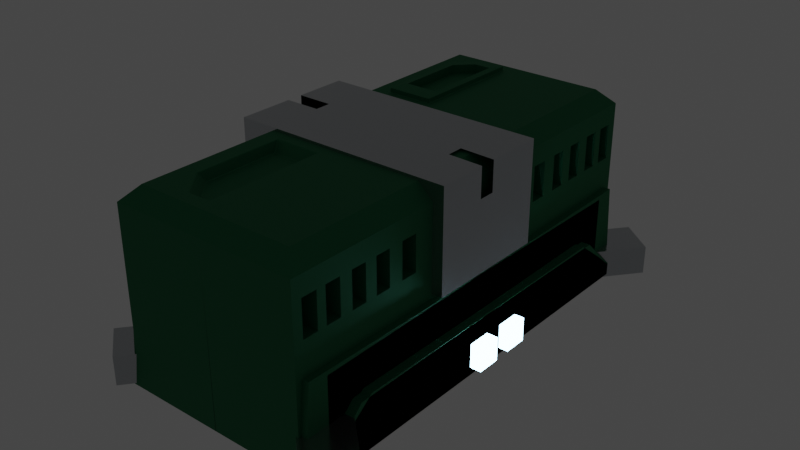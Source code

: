 # Source: HealthUp_Chest.blend  (saved by Blender 3.2.14; exported with 4.5.12 LTS)
import bpy
from mathutils import Matrix  # noqa: F401  (used for matrix-valued properties, if any)

bpy.ops.wm.read_factory_settings(use_empty=True)
scene = bpy.context.scene
scene.name = 'Scene'

# ---- collections
col_collection = bpy.data.collections.new('Collection'); scene.collection.children.link(col_collection)

# ---- materials (node trees are filled in below, after node groups)
mat_box_2 = bpy.data.materials.new('Box 2')
mat_box_2.use_transparent_shadow = False
mat_box_1 = bpy.data.materials.new('Box 1')
mat_box_1.use_transparent_shadow = False
mat_blue_light = bpy.data.materials.new('Blue Light')
mat_blue_light.alpha_threshold = 0.0
mat_blue_light.use_transparent_shadow = False
mat_blue_light.line_color = (0.0, 0.0, 0.0, 1.0)

# ---- material node trees
mat_box_2.use_nodes = True; mat_box_2.node_tree.nodes.clear()
_N = mat_box_2.node_tree.nodes; _L = mat_box_2.node_tree.links
n0 = _N.new('ShaderNodeBsdfPrincipled'); n0.name = 'Principled BSDF'; n0.location = (-261, 285)
n0.distribution = 'GGX'
n0.subsurface_method = 'BURLEY'
n0.inputs[0].default_value = (0.02231, 0.208, 0.08398, 1.0)
n0.inputs[1].default_value = 0.7055
n0.inputs[2].default_value = 0.6745
n0.inputs[3].default_value = 1.45
n0.inputs[13].default_value = 0.2964
n0.inputs[27].default_value = (0.0, 0.0, 0.0, 1.0)
n0.inputs[28].default_value = 1.0
n1 = _N.new('ShaderNodeOutputMaterial'); n1.name = 'Material Output'; n1.location = (29, 285)
_L.new(n0.outputs[0], n1.inputs[0])
n1.is_active_output = True
mat_box_1.use_nodes = True; mat_box_1.node_tree.nodes.clear()
_N = mat_box_1.node_tree.nodes; _L = mat_box_1.node_tree.links
n0 = _N.new('ShaderNodeBsdfPrincipled'); n0.name = 'Principled BSDF'; n0.location = (10, 300)
n0.distribution = 'GGX'
n0.subsurface_method = 'BURLEY'
n0.inputs[0].default_value = (0.5015, 0.5236, 0.5416, 1.0)
n0.inputs[1].default_value = 1.0
n0.inputs[2].default_value = 0.2091
n0.inputs[3].default_value = 1.45
n0.inputs[19].default_value = 0.06545
n0.inputs[20].default_value = 0.01909
n0.inputs[24].default_value = 0.1629
n0.inputs[27].default_value = (0.0, 0.0, 0.0, 1.0)
n0.inputs[28].default_value = 1.0
n1 = _N.new('ShaderNodeOutputMaterial'); n1.name = 'Material Output'; n1.location = (300, 300)
_L.new(n0.outputs[0], n1.inputs[0])
n1.is_active_output = True
mat_blue_light.use_nodes = True; mat_blue_light.node_tree.nodes.clear()
_N = mat_blue_light.node_tree.nodes; _L = mat_blue_light.node_tree.links
n0 = _N.new('ShaderNodeOutputMaterial'); n0.name = 'Material Output'; n0.location = (300, 300)
n1 = _N.new('ShaderNodeBsdfPrincipled'); n1.name = 'Principled BSDF'; n1.location = (10, 300)
n1.distribution = 'GGX'
n1.subsurface_method = 'BURLEY'
n1.inputs[0].default_value = (0.1629, 0.1352, 0.3486, 1.0)
n1.inputs[2].default_value = 0.4
n1.inputs[3].default_value = 1.45
n1.inputs[27].default_value = (0.4055, 0.7573, 0.9929, 1.0)
n1.inputs[28].default_value = 19.2
_L.new(n1.outputs[0], n0.inputs[0])
n0.is_active_output = True

# ---- world
world_world = bpy.data.worlds.new('World'); scene.world = world_world
world_world.use_nodes = True; world_world.node_tree.nodes.clear()
_N = world_world.node_tree.nodes; _L = world_world.node_tree.links
n0 = _N.new('ShaderNodeOutputWorld'); n0.name = 'World Output'; n0.location = (300, 300)
n1 = _N.new('ShaderNodeBackground'); n1.name = 'Background'; n1.location = (10, 300)
n1.inputs[0].default_value = (0.05088, 0.05088, 0.05088, 1.0)
_L.new(n1.outputs[0], n0.inputs[0])
n0.is_active_output = True
world_world.color = (0.05088, 0.05088, 0.05088)
world_world.use_sun_shadow = False
world_world.sun_shadow_jitter_overblur = 0.0

# ---- meshes
me_cube = bpy.data.meshes.new('Cube')
me_cube.from_pydata([(-0.6641, 0.5833, 0.3159), (-0.6641, 0.5833, 0.6827), (-0.6641, 0.7451, 0.3159), (-0.6641, 0.7451, 0.6827), (-0.7964, 0.8809, 0.3079), (-0.7964, 0.8809, 0.6747), (-0.7964, 1.043, 0.3079), (-0.7964, 1.043, 0.6747), (-0.7964, 0.8671, 0.3079), (-0.7964, 0.8671, 0.6747), (-0.7964, 1.029, 0.3079), (-0.7964, 1.029, 0.6747), (-0.7683, 1.201, 0.3078), (-0.7683, 1.201, 0.6745), (-0.7683, 1.363, 0.3078), (-0.7683, 1.363, 0.6745), (-0.7506, 1.489, 0.3078), (-0.7506, 1.489, 0.6746), (-0.7506, 1.651, 0.3078), (-0.7506, 1.651, 0.6746), (-0.7142, 1.785, 0.3099), (-0.7142, 1.785, 0.6767), (-0.7142, 1.947, 0.3099), (-0.7142, 1.947, 0.6767), (-0.7142, 2.043, 0.3099), (-0.7142, 2.043, 0.6767), (-0.7142, 2.205, 0.3099), (-0.7142, 2.205, 0.6767), (-0.8456, -0.002792, 1.03), (-1.0, 2.306, -0.9704), (0.003857, -2.047, -0.9704), (-0.8456, 2.152, 1.03), (-1.0, 2.306, 0.8752), (-1.0, -0.002781, 0.8752), (-1.0, 2.205, 0.3099), (-1.0, 2.205, 0.6767), (-1.0, 2.043, 0.3099), (-1.0, 2.043, 0.6767), (-1.0, 1.947, 0.3099), (-1.0, 1.947, 0.6767), (-1.0, 1.785, 0.3099), (-1.0, 1.785, 0.6767), (-1.0, 1.651, 0.3078), (-1.0, 1.651, 0.6746), (-1.0, 1.489, 0.3078), (-1.0, 1.489, 0.6746), (-1.0, 1.363, 0.3078), (-1.0, 1.363, 0.6745), (-1.0, 1.201, 0.3078), (-1.0, 1.201, 0.6745), (-1.0, 1.029, 0.3079), (-1.0, 1.029, 0.6747), (-1.0, 0.8671, 0.3079), (-1.0, 0.8671, 0.6747), (-1.0, 1.043, 0.3079), (-1.0, 1.043, 0.6747), (-1.0, 1.043, 0.6747), (-1.0, 0.8809, 0.3079), (-0.8138, 0.8809, 0.6747), (-1.0, 0.8809, 0.6747), (-1.0, 0.7451, 0.3159), (-1.0, 0.7451, 0.6824), (-1.0, 0.7451, 0.6827), (-1.0, 0.5833, 0.3159), (-1.0, 0.5833, 0.6827), (-1.0, 2.232, -0.0303), (-1.0, 2.306, -0.02954), (-1.0, -2.179, -0.07654), (-1.064, 2.306, -0.9704), (-1.064, -2.027, -0.9704), (-1.064, -2.027, -0.07654), (-1.064, 2.232, -0.0303), (-1.064, 1.984, -0.6814), (-1.064, 1.739, -0.4469), (-1.064, -1.615, -0.4215), (-1.064, -1.924, -0.658), (-1.159, 2.306, -0.9704), (-1.159, -2.306, -0.9704), (-1.159, 1.984, -0.6814), (-1.159, 1.739, -0.4469), (-1.159, -1.615, -0.4215), (-1.159, -1.924, -0.658), (0.002638, 2.306, -0.9704), (-1.0, -0.008956, -0.05308), (0.6641, 0.5833, 0.3159), (0.6641, 0.5833, 0.6827), (0.6641, 0.7451, 0.3159), (0.6641, 0.7451, 0.6827), (0.7964, 0.8809, 0.3079), (0.7964, 0.8809, 0.6747), (0.7964, 1.043, 0.3079), (0.7964, 1.043, 0.6747), (0.7964, 0.8671, 0.3079), (0.7964, 0.8671, 0.6747), (0.7964, 1.029, 0.3079), (0.7964, 1.029, 0.6747), (0.7683, 1.201, 0.3078), (0.7683, 1.201, 0.6745), (0.7683, 1.363, 0.3078), (0.7683, 1.363, 0.6745), (0.7506, 1.489, 0.3078), (0.7506, 1.489, 0.6746), (0.7506, 1.651, 0.3078), (0.7506, 1.651, 0.6746), (0.7142, 1.785, 0.3099), (0.7142, 1.785, 0.6767), (0.7142, 1.947, 0.3099), (0.7142, 1.947, 0.6767), (0.7142, 2.043, 0.3099), (0.7142, 2.043, 0.6767), (0.7142, 2.205, 0.3099), (0.7142, 2.205, 0.6767), (0.8456, -0.002792, 1.03), (1.0, 2.306, -0.9704), (-0.003857, -2.047, -0.9704), (0.8456, 2.152, 1.03), (1.0, 2.306, 0.8752), (0.0, -0.002792, 1.03), (1.0, -0.002781, 0.8752), (1.0, 2.205, 0.3099), (1.0, 2.205, 0.6767), (1.0, 2.043, 0.3099), (1.0, 2.043, 0.6767), (1.0, 1.947, 0.3099), (1.0, 1.947, 0.6767), (1.0, 1.785, 0.3099), (1.0, 1.785, 0.6767), (1.0, 1.651, 0.3078), (1.0, 1.651, 0.6746), (1.0, 1.489, 0.3078), (1.0, 1.489, 0.6746), (1.0, 1.363, 0.3078), (1.0, 1.363, 0.6745), (1.0, 1.201, 0.3078), (1.0, 1.201, 0.6745), (1.0, 1.029, 0.3079), (1.0, 1.029, 0.6747), (1.0, 0.8671, 0.3079), (1.0, 0.8671, 0.6747), (1.0, 1.043, 0.3079), (1.0, 1.043, 0.6747), (1.0, 1.043, 0.6747), (1.0, 0.8809, 0.3079), (0.8138, 0.8809, 0.6747), (1.0, 0.8809, 0.6747), (1.0, 0.7451, 0.3159), (1.0, 0.7451, 0.6824), (1.0, 0.7451, 0.6827), (1.0, 0.5833, 0.3159), (1.0, 0.5833, 0.6827), (1.0, 2.232, -0.0303), (1.0, 2.306, -0.02954), (1.0, -2.179, -0.07654), (1.064, 2.306, -0.9704), (1.064, -2.027, -0.9704), (1.064, -2.027, -0.07654), (1.064, 2.232, -0.0303), (1.064, 1.984, -0.6814), (1.064, 1.739, -0.4469), (1.064, -1.615, -0.4215), (1.064, -1.924, -0.658), (1.159, 2.306, -0.9704), (1.159, -2.306, -0.9704), (1.159, 1.984, -0.6814), (1.159, 1.739, -0.4469), (1.159, -1.615, -0.4215), (1.159, -1.924, -0.658), (0.0, 2.152, 1.03), (0.0, 2.306, 0.8752), (-0.002638, 2.306, -0.9704), (1.0, -0.008956, -0.05308), (0.666, 0.7738, 1.031), (0.666, 2.013, 1.031), (0.1796, 0.7738, 1.031), (0.1796, 2.013, 1.031), (-0.6641, -0.5833, 0.3159), (-0.6641, -0.5833, 0.6827), (-0.6641, -0.7451, 0.3159), (-0.6641, -0.7451, 0.6827), (-0.7964, -0.8809, 0.3079), (-0.7964, -0.8809, 0.6747), (-0.7964, -1.043, 0.3079), (-0.7964, -1.043, 0.6747), (-0.7964, -0.8671, 0.3079), (-0.7964, -0.8671, 0.6747), (-0.7964, -1.029, 0.3079), (-0.7964, -1.029, 0.6747), (-0.7683, -1.201, 0.3078), (-0.7683, -1.201, 0.6745), (-0.7683, -1.363, 0.3078), (-0.7683, -1.363, 0.6745), (-0.7506, -1.489, 0.3078), (-0.7506, -1.489, 0.6746), (-0.7506, -1.651, 0.3078), (-0.7506, -1.651, 0.6746), (-0.7142, -1.785, 0.3099), (-0.7142, -1.785, 0.6767), (-0.7142, -1.947, 0.3099), (-0.7142, -1.947, 0.6767), (-0.7142, -2.043, 0.3099), (-0.7142, -2.043, 0.6767), (-0.7142, -2.205, 0.3099), (-0.7142, -2.205, 0.6767), (-0.8456, 0.002792, 1.03), (-1.0, -2.306, -0.9704), (0.003857, 2.047, -0.9704), (-0.8456, -2.152, 1.03), (-1.0, -2.306, 0.8752), (-1.0, 0.002781, 0.8752), (-1.0, -2.205, 0.3099), (-1.0, -2.205, 0.6767), (-1.0, -2.043, 0.3099), (-1.0, -2.043, 0.6767), (-1.0, -1.947, 0.3099), (-1.0, -1.947, 0.6767), (-1.0, -1.785, 0.3099), (-1.0, -1.785, 0.6767), (-1.0, -1.651, 0.3078), (-1.0, -1.651, 0.6746), (-1.0, -1.489, 0.3078), (-1.0, -1.489, 0.6746), (-1.0, -1.363, 0.3078), (-1.0, -1.363, 0.6745), (-1.0, -1.201, 0.3078), (-1.0, -1.201, 0.6745), (-1.0, -1.029, 0.3079), (-1.0, -1.029, 0.6747), (-1.0, -0.8671, 0.3079), (-1.0, -0.8671, 0.6747), (-1.0, -1.043, 0.3079), (-1.0, -1.043, 0.6747), (-1.0, -1.043, 0.6747), (-1.0, -0.8809, 0.3079), (-0.8138, -0.8809, 0.6747), (-1.0, -0.8809, 0.6747), (-1.0, -0.7451, 0.3159), (-1.0, -0.7451, 0.6824), (-1.0, -0.7451, 0.6827), (-1.0, -0.5833, 0.3159), (-1.0, -0.5833, 0.6827), (-1.0, -2.232, -0.0303), (-1.0, -2.306, -0.02954), (-1.0, 2.179, -0.07654), (-1.064, -2.306, -0.9704), (-1.064, 2.027, -0.9704), (-1.064, 2.027, -0.07654), (-1.064, -2.232, -0.0303), (-1.064, -1.984, -0.6814), (-1.064, -1.739, -0.4469), (-1.064, 1.615, -0.4215), (-1.064, 1.924, -0.658), (-1.159, -2.306, -0.9704), (-1.159, 2.306, -0.9704), (-1.159, -1.984, -0.6814), (-1.159, -1.739, -0.4469), (-1.159, 1.615, -0.4215), (-1.159, 1.924, -0.658), (0.002638, -2.306, -0.9704), (-1.0, 0.008956, -0.05308), (0.6641, -0.5833, 0.3159), (0.6641, -0.5833, 0.6827), (0.6641, -0.7451, 0.3159), (0.6641, -0.7451, 0.6827), (0.7964, -0.8809, 0.3079), (0.7964, -0.8809, 0.6747), (0.7964, -1.043, 0.3079), (0.7964, -1.043, 0.6747), (0.7964, -0.8671, 0.3079), (0.7964, -0.8671, 0.6747), (0.7964, -1.029, 0.3079), (0.7964, -1.029, 0.6747), (0.7683, -1.201, 0.3078), (0.7683, -1.201, 0.6745), (0.7683, -1.363, 0.3078), (0.7683, -1.363, 0.6745), (0.7506, -1.489, 0.3078), (0.7506, -1.489, 0.6746), (0.7506, -1.651, 0.3078), (0.7506, -1.651, 0.6746), (0.7142, -1.785, 0.3099), (0.7142, -1.785, 0.6767), (0.7142, -1.947, 0.3099), (0.7142, -1.947, 0.6767), (0.7142, -2.043, 0.3099), (0.7142, -2.043, 0.6767), (0.7142, -2.205, 0.3099), (0.7142, -2.205, 0.6767), (0.8456, 0.002792, 1.03), (1.0, -2.306, -0.9704), (-0.003857, 2.047, -0.9704), (0.8456, -2.152, 1.03), (1.0, -2.306, 0.8752), (0.0, 0.002792, 1.03), (1.0, 0.002781, 0.8752), (1.0, -2.205, 0.3099), (1.0, -2.205, 0.6767), (1.0, -2.043, 0.3099), (1.0, -2.043, 0.6767), (1.0, -1.947, 0.3099), (1.0, -1.947, 0.6767), (1.0, -1.785, 0.3099), (1.0, -1.785, 0.6767), (1.0, -1.651, 0.3078), (1.0, -1.651, 0.6746), (1.0, -1.489, 0.3078), (1.0, -1.489, 0.6746), (1.0, -1.363, 0.3078), (1.0, -1.363, 0.6745), (1.0, -1.201, 0.3078), (1.0, -1.201, 0.6745), (1.0, -1.029, 0.3079), (1.0, -1.029, 0.6747), (1.0, -0.8671, 0.3079), (1.0, -0.8671, 0.6747), (1.0, -1.043, 0.3079), (1.0, -1.043, 0.6747), (1.0, -1.043, 0.6747), (1.0, -0.8809, 0.3079), (0.8138, -0.8809, 0.6747), (1.0, -0.8809, 0.6747), (1.0, -0.7451, 0.3159), (1.0, -0.7451, 0.6824), (1.0, -0.7451, 0.6827), (1.0, -0.5833, 0.3159), (1.0, -0.5833, 0.6827), (1.0, -2.232, -0.0303), (1.0, -2.306, -0.02954), (1.0, 2.179, -0.07654), (1.064, -2.306, -0.9704), (1.064, 2.027, -0.9704), (1.064, 2.027, -0.07654), (1.064, -2.232, -0.0303), (1.064, -1.984, -0.6814), (1.064, -1.739, -0.4469), (1.064, 1.615, -0.4215), (1.064, 1.924, -0.658), (1.159, -2.306, -0.9704), (1.159, 2.306, -0.9704), (1.159, -1.984, -0.6814), (1.159, -1.739, -0.4469), (1.159, 1.615, -0.4215), (1.159, 1.924, -0.658), (0.0, -2.152, 1.03), (0.0, -2.306, 0.8752), (-0.002638, -2.306, -0.9704), (1.0, 0.008956, -0.05308), (0.666, -0.7738, 1.031), (0.666, -2.013, 1.031), (0.1796, -0.7738, 1.031), (0.1796, -2.013, 1.031), (-0.8455, 2.152, 1.03), (-0.8455, -2.152, 1.03), (-0.6598, 0.7738, 1.037), (-0.666, 0.7799, 1.037), (-0.6701, 0.7677, 1.031), (-0.1857, 0.7738, 1.037), (-0.1751, 0.7677, 1.031), (-0.1796, 0.7799, 1.037), (-0.1796, 2.007, 1.037), (-0.1752, 2.017, 1.031), (-0.1857, 2.013, 1.037), (-0.5966, 0.9656, 1.086), (-0.666, 0.7799, 1.08), (-0.6598, 0.7738, 1.08), (-0.1857, 0.7738, 1.08), (-0.1796, 0.7799, 1.08), (-0.2499, 0.9656, 1.086), (-0.2499, 1.863, 1.086), (-0.1796, 2.007, 1.08), (-0.1857, 2.013, 1.08), (-0.6582, -0.7775, 1.026), (-0.6699, -0.7677, 1.031), (-0.6642, -0.786, 1.025), (-0.1874, -0.7775, 1.026), (-0.1814, -0.786, 1.025), (-0.1752, -0.7677, 1.031), (-0.1814, -2.001, 1.025), (-0.1874, -2.009, 1.026), (-0.1753, -2.016, 1.031), (-0.6289, -0.8586, 0.9294), (-0.6302, -0.8487, 0.9342), (-0.6369, -0.8556, 0.9352), (-0.2153, -0.8487, 0.9342), (-0.2166, -0.8586, 0.9294), (-0.2087, -0.8556, 0.9352), (-0.2166, -1.928, 0.9294), (-0.2153, -1.938, 0.9342), (-0.2087, -1.931, 0.9352), (-0.6616, 1.786, 1.037), (-0.67, 1.79, 1.031), (-0.666, 1.775, 1.037), (-0.4385, 2.009, 1.037), (-0.4281, 2.013, 1.037), (-0.4435, 2.016, 1.031), (-0.4297, 1.863, 1.086), (-0.4281, 2.013, 1.08), (-0.4385, 2.009, 1.08), (-0.5966, 1.696, 1.086), (-0.6616, 1.786, 1.08), (-0.666, 1.775, 1.08), (-0.4302, -2.004, 1.026), (-0.4366, -2.016, 1.031), (-0.4198, -2.009, 1.026), (-0.6603, -1.725, 1.026), (-0.6642, -1.712, 1.025), (-0.6698, -1.734, 1.031), (-0.6289, -1.643, 0.9294), (-0.6369, -1.643, 0.9352), (-0.6325, -1.654, 0.9343), (-0.3938, -1.928, 0.9294), (-0.4023, -1.933, 0.9343), (-0.3918, -1.938, 0.9342), (-0.2499, 0.9656, 0.9932), (-0.5966, 0.9656, 0.9932), (-0.2499, 1.863, 0.9932), (-0.5966, 1.696, 0.9932), (-0.4297, 1.863, 0.9932)], [], [(28, 31, 32, 33), (29, 66, 32, 168, 82), (167, 31, 350, 393, 359), (34, 26, 27, 35), (26, 24, 25, 27), (37, 25, 24, 36), (24, 26, 34, 36), (27, 25, 37, 35), (32, 66, 65, 34, 35), (22, 23, 39, 38), (22, 20, 21, 23), (41, 21, 20, 40), (20, 22, 38, 40), (23, 21, 41, 39), (37, 36, 38, 39), (18, 19, 43, 42), (18, 16, 17, 19), (45, 17, 16, 44), (16, 18, 42, 44), (19, 17, 45, 43), (41, 40, 42, 43), (14, 15, 47, 46), (14, 12, 13, 15), (49, 13, 12, 48), (12, 14, 46, 48), (15, 13, 49, 47), (45, 44, 46, 47), (53, 9, 8, 52), (6, 7, 56, 55, 54), (7, 6, 10, 11), (10, 6, 54, 50), (11, 51, 56, 7), (4, 8, 9, 5), (10, 4, 5, 11), (57, 52, 8, 4), (57, 4, 10, 50), (58, 5, 9, 53, 59), (51, 11, 5, 58, 59), (55, 49, 48, 50, 54), (2, 3, 62, 61, 60), (2, 0, 1, 3), (64, 1, 0, 63), (0, 2, 60, 63), (3, 1, 64, 62), (53, 52, 60, 61), (60, 52, 57, 50, 48, 46, 44, 42, 40, 38, 36, 34, 65, 83, 33, 32, 35, 37, 39, 41, 43, 45, 47, 49, 55, 56, 51, 59, 53, 61, 62, 64, 63), (65, 29, 68, 71), (65, 66, 29), (70, 71, 68, 72, 73, 74, 75, 69), (30, 67, 70, 69), (67, 83, 65, 71, 70), (29, 30, 69, 68), (77, 81, 80, 79, 78, 76), (69, 75, 81, 77), (68, 69, 77, 76), (74, 73, 79, 80), (72, 68, 76, 78), (75, 74, 80, 81), (73, 72, 78, 79), (64, 62, 61, 60, 63), (31, 167, 168, 32), (29, 82, 30), (117, 167, 359, 356), (390, 353, 362, 399), (367, 394, 416, 414), (357, 358, 368, 365), (203, 371, 375, 292), (360, 392, 395, 369), (370, 380, 382, 373), (28, 117, 356, 354), (112, 118, 116, 115), (113, 169, 168, 116, 151), (117, 173, 174, 167), (119, 120, 111, 110), (110, 111, 109, 108), (122, 121, 108, 109), (108, 121, 119, 110), (111, 120, 122, 109), (116, 120, 119, 150, 151), (106, 123, 124, 107), (106, 107, 105, 104), (126, 125, 104, 105), (104, 125, 123, 106), (107, 124, 126, 105), (122, 124, 123, 121), (102, 127, 128, 103), (102, 103, 101, 100), (130, 129, 100, 101), (100, 129, 127, 102), (103, 128, 130, 101), (126, 128, 127, 125), (98, 131, 132, 99), (98, 99, 97, 96), (134, 133, 96, 97), (96, 133, 131, 98), (99, 132, 134, 97), (130, 132, 131, 129), (138, 137, 92, 93), (90, 139, 140, 141, 91), (91, 95, 94, 90), (94, 135, 139, 90), (95, 91, 141, 136), (88, 89, 93, 92), (94, 95, 89, 88), (142, 88, 92, 137), (142, 135, 94, 88), (143, 144, 138, 93, 89), (136, 144, 143, 89, 95), (140, 139, 135, 133, 134), (86, 145, 146, 147, 87), (86, 87, 85, 84), (149, 148, 84, 85), (84, 148, 145, 86), (87, 147, 149, 85), (138, 146, 145, 137), (145, 148, 149, 147, 146, 138, 144, 136, 141, 140, 134, 132, 130, 128, 126, 124, 122, 120, 116, 118, 170, 150, 119, 121, 123, 125, 127, 129, 131, 133, 135, 142, 137), (150, 156, 153, 113), (150, 113, 151), (155, 154, 160, 159, 158, 157, 153, 156), (114, 154, 155, 152), (152, 155, 156, 150, 170), (113, 153, 154, 114), (162, 161, 163, 164, 165, 166), (154, 162, 166, 160), (153, 161, 162, 154), (159, 165, 164, 158), (157, 163, 161, 153), (160, 166, 165, 159), (158, 164, 163, 157), (149, 148, 145, 146, 147), (115, 116, 168, 167), (113, 114, 169), (112, 171, 173, 117), (115, 172, 171, 112), (167, 174, 172, 115), (203, 208, 207, 206), (204, 257, 343, 207, 241), (342, 378, 401, 351, 206), (209, 210, 202, 201), (201, 202, 200, 199), (212, 211, 199, 200), (199, 211, 209, 201), (202, 210, 212, 200), (207, 210, 209, 240, 241), (197, 213, 214, 198), (197, 198, 196, 195), (216, 215, 195, 196), (195, 215, 213, 197), (198, 214, 216, 196), (212, 214, 213, 211), (193, 217, 218, 194), (193, 194, 192, 191), (220, 219, 191, 192), (191, 219, 217, 193), (194, 218, 220, 192), (216, 218, 217, 215), (189, 221, 222, 190), (189, 190, 188, 187), (224, 223, 187, 188), (187, 223, 221, 189), (190, 222, 224, 188), (220, 222, 221, 219), (228, 227, 183, 184), (181, 229, 230, 231, 182), (182, 186, 185, 181), (185, 225, 229, 181), (186, 182, 231, 226), (179, 180, 184, 183), (185, 186, 180, 179), (232, 179, 183, 227), (232, 225, 185, 179), (233, 234, 228, 184, 180), (226, 234, 233, 180, 186), (230, 229, 225, 223, 224), (177, 235, 236, 237, 178), (177, 178, 176, 175), (239, 238, 175, 176), (175, 238, 235, 177), (178, 237, 239, 176), (228, 236, 235, 227), (235, 238, 239, 237, 236, 228, 234, 226, 231, 230, 224, 222, 220, 218, 216, 214, 212, 210, 207, 208, 258, 240, 209, 211, 213, 215, 217, 219, 221, 223, 225, 232, 227), (240, 246, 243, 204), (240, 204, 241), (245, 244, 250, 249, 248, 247, 243, 246), (205, 244, 245, 242), (242, 245, 246, 240, 258), (204, 243, 244, 205), (252, 251, 253, 254, 255, 256), (244, 252, 256, 250), (243, 251, 252, 244), (249, 255, 254, 248), (247, 253, 251, 243), (250, 256, 255, 249), (248, 254, 253, 247), (239, 238, 235, 236, 237), (206, 207, 343, 342), (204, 205, 257), (292, 375, 378, 342), (206, 351, 405, 371, 203), (385, 383, 379, 406, 409), (389, 393, 350), (374, 384, 387, 376), (377, 386, 411, 402), (404, 407, 381, 372), (287, 290, 291, 293), (288, 326, 291, 343, 344), (292, 342, 349, 348), (294, 285, 286, 295), (285, 283, 284, 286), (297, 284, 283, 296), (283, 285, 294, 296), (286, 284, 297, 295), (291, 326, 325, 294, 295), (281, 282, 299, 298), (281, 279, 280, 282), (301, 280, 279, 300), (279, 281, 298, 300), (282, 280, 301, 299), (297, 296, 298, 299), (277, 278, 303, 302), (277, 275, 276, 278), (305, 276, 275, 304), (275, 277, 302, 304), (278, 276, 305, 303), (301, 300, 302, 303), (273, 274, 307, 306), (273, 271, 272, 274), (309, 272, 271, 308), (271, 273, 306, 308), (274, 272, 309, 307), (305, 304, 306, 307), (313, 268, 267, 312), (265, 266, 316, 315, 314), (266, 265, 269, 270), (269, 265, 314, 310), (270, 311, 316, 266), (263, 267, 268, 264), (269, 263, 264, 270), (317, 312, 267, 263), (317, 263, 269, 310), (318, 264, 268, 313, 319), (311, 270, 264, 318, 319), (315, 309, 308, 310, 314), (261, 262, 322, 321, 320), (261, 259, 260, 262), (324, 260, 259, 323), (259, 261, 320, 323), (262, 260, 324, 322), (313, 312, 320, 321), (320, 312, 317, 310, 308, 306, 304, 302, 300, 298, 296, 294, 325, 345, 293, 291, 295, 297, 299, 301, 303, 305, 307, 309, 315, 316, 311, 319, 313, 321, 322, 324, 323), (325, 288, 328, 331), (325, 326, 288), (330, 331, 328, 332, 333, 334, 335, 329), (289, 327, 330, 329), (327, 345, 325, 331, 330), (288, 289, 329, 328), (337, 341, 340, 339, 338, 336), (329, 335, 341, 337), (328, 329, 337, 336), (334, 333, 339, 340), (332, 328, 336, 338), (335, 334, 340, 341), (333, 332, 338, 339), (324, 322, 321, 320, 323), (290, 342, 343, 291), (288, 344, 289), (287, 292, 348, 346), (290, 287, 346, 347), (342, 290, 347, 349), (171, 172, 174, 173), (346, 348, 349, 347), (396, 391, 388, 398), (408, 403, 400, 410), (401, 405, 351), (31, 28, 354, 389, 350), (352, 353, 354), (355, 356, 357), (358, 359, 360), (361, 362, 363), (364, 365, 366), (367, 368, 369), (370, 371, 372), (373, 374, 375), (376, 377, 378), (379, 380, 381), (382, 383, 384), (385, 386, 387), (388, 389, 390), (391, 392, 393), (394, 395, 396), (397, 398, 399), (400, 401, 402), (403, 404, 405), (406, 407, 408), (409, 410, 411), (354, 356, 355, 352), (358, 357, 356, 359), (363, 364, 366, 361), (367, 366, 365, 368), (360, 369, 368, 358), (364, 355, 357, 365), (352, 363, 362, 353), (370, 373, 375, 371), (378, 375, 374, 376), (379, 383, 382, 380), (387, 384, 383, 385), (376, 387, 386, 377), (384, 374, 373, 382), (372, 381, 380, 370), (388, 391, 393, 389), (400, 403, 405, 401), (397, 394, 396, 398), (395, 392, 391, 396), (390, 399, 398, 388), (409, 406, 408, 410), (407, 404, 403, 408), (402, 411, 410, 400), (389, 354, 353, 390), (361, 397, 399, 362), (392, 360, 359, 393), (394, 367, 369, 395), (371, 405, 404, 372), (406, 379, 381, 407), (401, 378, 377, 402), (385, 409, 411, 386), (352, 355, 364, 363), (414, 416, 415, 413, 412), (366, 367, 414, 412), (397, 361, 413, 415), (361, 366, 412, 413), (394, 397, 415, 416)])
_uv = me_cube.uv_layers.new(name='UVMap')
_uv.uv.foreach_set('vector', [0.8557, 0.625, 0.8557, 0.5084, 0.875, 0.5, 0.875, 0.625, 0.375, 0.25, 0.4926, 0.25, 0.6057, 0.25, 0.6057, 0.375, 0.375, 0.3631, 0.75, 0.5084, 0.8557, 0.5084, 0.8557, 0.5084, 0.8065, 0.5084, 0.75, 0.5084, 0.375, 0.3552, 0.375, 0.5, 0.625, 0.5, 0.625, 0.3552, 0.375, 0.5, 0.375, 0.75, 0.625, 0.75, 0.625, 0.5, 0.625, 0.8948, 0.625, 0.75, 0.375, 0.75, 0.375, 0.8948, 0.375, 0.75, 0.375, 0.5, 0.2302, 0.5, 0.2302, 0.75, 0.625, 0.5, 0.625, 0.75, 0.7698, 0.75, 0.7698, 0.5, 0.6057, 0.25, 0.4926, 0.25, 0.4925, 0.246, 0.535, 0.2445, 0.5809, 0.2445, 0.375, 0.5, 0.625, 0.5, 0.625, 0.3552, 0.375, 0.3552, 0.375, 0.5, 0.375, 0.75, 0.625, 0.75, 0.625, 0.5, 0.625, 0.8948, 0.625, 0.75, 0.375, 0.75, 0.375, 0.8948, 0.375, 0.75, 0.375, 0.5, 0.2302, 0.5, 0.2302, 0.75, 0.625, 0.5, 0.625, 0.75, 0.7698, 0.75, 0.7698, 0.5, 0.5809, 0.2357, 0.535, 0.2357, 0.535, 0.2305, 0.5809, 0.2305, 0.375, 0.5, 0.625, 0.5, 0.625, 0.3736, 0.375, 0.3736, 0.375, 0.5, 0.375, 0.75, 0.625, 0.75, 0.625, 0.5, 0.625, 0.8764, 0.625, 0.75, 0.375, 0.75, 0.375, 0.8764, 0.375, 0.75, 0.375, 0.5, 0.2486, 0.5, 0.2486, 0.75, 0.625, 0.5, 0.625, 0.75, 0.7514, 0.75, 0.7514, 0.5, 0.5809, 0.2217, 0.535, 0.2217, 0.5348, 0.2145, 0.5806, 0.2145, 0.375, 0.5, 0.625, 0.5, 0.625, 0.3826, 0.375, 0.3826, 0.375, 0.5, 0.375, 0.75, 0.625, 0.75, 0.625, 0.5, 0.625, 0.8674, 0.625, 0.75, 0.375, 0.75, 0.375, 0.8674, 0.375, 0.75, 0.375, 0.5, 0.2576, 0.5, 0.2576, 0.75, 0.625, 0.5, 0.625, 0.75, 0.7424, 0.75, 0.7424, 0.5, 0.5806, 0.2057, 0.5348, 0.2057, 0.5348, 0.1989, 0.5806, 0.1989, 0.625, 0.8532, 0.625, 0.75, 0.375, 0.75, 0.375, 0.8532, 0.375, 0.5, 0.625, 0.5, 0.625, 0.3968, 0.625, 0.3968, 0.375, 0.3968, 0.625, 0.5, 0.375, 0.5, 0.375, 0.5214, 0.625, 0.5214, 0.375, 0.5214, 0.375, 0.5, 0.2718, 0.5, 0.2718, 0.5214, 0.625, 0.5214, 0.7282, 0.5214, 0.7282, 0.5, 0.625, 0.5, 0.375, 0.7286, 0.375, 0.75, 0.625, 0.75, 0.625, 0.7286, 0.375, 0.5, 0.375, 0.7286, 0.625, 0.7286, 0.625, 0.5, 0.2718, 0.7286, 0.2718, 0.75, 0.375, 0.75, 0.375, 0.7286, 0.2718, 0.7286, 0.375, 0.7286, 0.375, 0.5, 0.2718, 0.5, 0.6338, 0.7286, 0.625, 0.7286, 0.625, 0.75, 0.7282, 0.75, 0.7282, 0.7286, 0.7282, 0.5, 0.625, 0.5, 0.625, 0.7286, 0.6338, 0.7286, 0.7282, 0.7286, 0.5806, 0.1815, 0.5806, 0.1901, 0.5348, 0.1901, 0.5348, 0.1808, 0.5348, 0.1815, 0.375, 0.5, 0.625, 0.5, 0.625, 0.3298, 0.6248, 0.3298, 0.375, 0.3298, 0.375, 0.5, 0.375, 0.75, 0.625, 0.75, 0.625, 0.5, 0.625, 0.9202, 0.625, 0.75, 0.375, 0.75, 0.375, 0.9202, 0.375, 0.75, 0.375, 0.5, 0.2048, 0.5, 0.2048, 0.75, 0.625, 0.5, 0.625, 0.75, 0.7952, 0.75, 0.7952, 0.5, 0.5806, 0.172, 0.5348, 0.172, 0.5358, 0.1654, 0.5816, 0.1654, 0.5358, 0.1654, 0.5348, 0.172, 0.5348, 0.1727, 0.5348, 0.1808, 0.5348, 0.1901, 0.5348, 0.1989, 0.5348, 0.2057, 0.5348, 0.2145, 0.535, 0.2217, 0.535, 0.2305, 0.535, 0.2357, 0.535, 0.2445, 0.4925, 0.246, 0.4897, 0.1248, 0.6057, 0.125, 0.6057, 0.25, 0.5809, 0.2445, 0.5809, 0.2357, 0.5809, 0.2305, 0.5809, 0.2217, 0.5806, 0.2145, 0.5806, 0.2057, 0.5806, 0.1989, 0.5806, 0.1901, 0.5806, 0.1815, 0.5806, 0.1815, 0.5806, 0.1808, 0.5806, 0.1727, 0.5806, 0.172, 0.5816, 0.1654, 0.5816, 0.1654, 0.5816, 0.1566, 0.5358, 0.1566, 0.4925, 0.246, 0.375, 0.25, 0.375, 0.25, 0.4925, 0.246, 0.4925, 0.246, 0.4926, 0.25, 0.375, 0.25, 0.4867, 0.0, 0.4925, 0.246, 0.375, 0.25, 0.4111, 0.2325, 0.4404, 0.2193, 0.4436, 0.03746, 0.414, 0.02073, 0.375, 0.0, 0.375, 1.0, 0.4867, 1.0, 0.4867, 1.0, 0.375, 1.0, 0.4867, 0.0, 0.4897, 0.1248, 0.4925, 0.246, 0.4925, 0.246, 0.4867, 0.0, 0.125, 0.5, 0.125, 0.75, 0.125, 0.75, 0.125, 0.5, 0.375, 0.0, 0.414, 0.02073, 0.4436, 0.03746, 0.4404, 0.2193, 0.4111, 0.2325, 0.375, 0.25, 0.375, 0.0, 0.414, 0.02073, 0.414, 0.02073, 0.375, 0.0, 0.125, 0.5, 0.125, 0.75, 0.125, 0.75, 0.125, 0.5, 0.4436, 0.03746, 0.4404, 0.2193, 0.4404, 0.2193, 0.4436, 0.03746, 0.4111, 0.2325, 0.375, 0.25, 0.375, 0.25, 0.4111, 0.2325, 0.414, 0.02073, 0.4436, 0.03746, 0.4436, 0.03746, 0.414, 0.02073, 0.4404, 0.2193, 0.4111, 0.2325, 0.4111, 0.2325, 0.4404, 0.2193, 0.0, 0.0, 0.0, 0.0, 0.0, 0.0, 0.0, 0.0, 0.0, 0.0, 0.8557, 0.5084, 0.75, 0.5084, 0.75, 0.5, 0.875, 0.5, 0.375, 0.25, 0.375, 0.3631, 0.125, 0.75, 0.0, 0.0, 0.0, 0.0, 0.0, 0.0, 0.0, 0.0, 0.8557, 0.5308, 0.8557, 0.6244, 0.8557, 0.6244, 0.8557, 0.5308, 0.7513, 0.5089, 0.8048, 0.5089, 0.8048, 0.5089, 0.7513, 0.5089, 0.0, 0.0, 0.0, 0.0, 0.0, 0.0, 0.0, 0.0, 0.0, 0.0, 0.0, 0.0, 0.0, 0.0, 0.0, 0.0, 0.7513, 0.5084, 0.804, 0.5084, 0.804, 0.5084, 0.7513, 0.5084, 0.0, 0.0, 0.0, 0.0, 0.0, 0.0, 0.0, 0.0, 0.0, 0.0, 0.0, 0.0, 0.0, 0.0, 0.0, 0.0, 0.8557, 0.625, 0.875, 0.625, 0.875, 0.5, 0.8557, 0.5084, 0.375, 0.25, 0.375, 0.3631, 0.6057, 0.375, 0.6057, 0.25, 0.4926, 0.25, 0.0, 0.0, 0.0, 0.0, 0.0, 0.0, 0.0, 0.0, 0.375, 0.3552, 0.625, 0.3552, 0.625, 0.5, 0.375, 0.5, 0.375, 0.5, 0.625, 0.5, 0.625, 0.75, 0.375, 0.75, 0.625, 0.8948, 0.375, 0.8948, 0.375, 0.75, 0.625, 0.75, 0.375, 0.75, 0.2302, 0.75, 0.2302, 0.5, 0.375, 0.5, 0.625, 0.5, 0.7698, 0.5, 0.7698, 0.75, 0.625, 0.75, 0.6057, 0.25, 0.5809, 0.2445, 0.535, 0.2445, 0.4925, 0.246, 0.4926, 0.25, 0.375, 0.5, 0.375, 0.3552, 0.625, 0.3552, 0.625, 0.5, 0.375, 0.5, 0.625, 0.5, 0.625, 0.75, 0.375, 0.75, 0.625, 0.8948, 0.375, 0.8948, 0.375, 0.75, 0.625, 0.75, 0.375, 0.75, 0.2302, 0.75, 0.2302, 0.5, 0.375, 0.5, 0.625, 0.5, 0.7698, 0.5, 0.7698, 0.75, 0.625, 0.75, 0.5809, 0.2357, 0.5809, 0.2305, 0.535, 0.2305, 0.535, 0.2357, 0.375, 0.5, 0.375, 0.3736, 0.625, 0.3736, 0.625, 0.5, 0.375, 0.5, 0.625, 0.5, 0.625, 0.75, 0.375, 0.75, 0.625, 0.8764, 0.375, 0.8764, 0.375, 0.75, 0.625, 0.75, 0.375, 0.75, 0.2486, 0.75, 0.2486, 0.5, 0.375, 0.5, 0.625, 0.5, 0.7514, 0.5, 0.7514, 0.75, 0.625, 0.75, 0.5809, 0.2217, 0.5806, 0.2145, 0.5348, 0.2145, 0.535, 0.2217, 0.375, 0.5, 0.375, 0.3826, 0.625, 0.3826, 0.625, 0.5, 0.375, 0.5, 0.625, 0.5, 0.625, 0.75, 0.375, 0.75, 0.625, 0.8674, 0.375, 0.8674, 0.375, 0.75, 0.625, 0.75, 0.375, 0.75, 0.2576, 0.75, 0.2576, 0.5, 0.375, 0.5, 0.625, 0.5, 0.7424, 0.5, 0.7424, 0.75, 0.625, 0.75, 0.5806, 0.2057, 0.5806, 0.1989, 0.5348, 0.1989, 0.5348, 0.2057, 0.625, 0.8532, 0.375, 0.8532, 0.375, 0.75, 0.625, 0.75, 0.375, 0.5, 0.375, 0.3968, 0.625, 0.3968, 0.625, 0.3968, 0.625, 0.5, 0.625, 0.5, 0.625, 0.5214, 0.375, 0.5214, 0.375, 0.5, 0.375, 0.5214, 0.2718, 0.5214, 0.2718, 0.5, 0.375, 0.5, 0.625, 0.5214, 0.625, 0.5, 0.7282, 0.5, 0.7282, 0.5214, 0.375, 0.7286, 0.625, 0.7286, 0.625, 0.75, 0.375, 0.75, 0.375, 0.5, 0.625, 0.5, 0.625, 0.7286, 0.375, 0.7286, 0.2718, 0.7286, 0.375, 0.7286, 0.375, 0.75, 0.2718, 0.75, 0.2718, 0.7286, 0.2718, 0.5, 0.375, 0.5, 0.375, 0.7286, 0.6338, 0.7286, 0.7282, 0.7286, 0.7282, 0.75, 0.625, 0.75, 0.625, 0.7286, 0.7282, 0.5, 0.7282, 0.7286, 0.6338, 0.7286, 0.625, 0.7286, 0.625, 0.5, 0.5806, 0.1815, 0.5348, 0.1815, 0.5348, 0.1808, 0.5348, 0.1901, 0.5806, 0.1901, 0.375, 0.5, 0.375, 0.3298, 0.6248, 0.3298, 0.625, 0.3298, 0.625, 0.5, 0.375, 0.5, 0.625, 0.5, 0.625, 0.75, 0.375, 0.75, 0.625, 0.9202, 0.375, 0.9202, 0.375, 0.75, 0.625, 0.75, 0.375, 0.75, 0.2048, 0.75, 0.2048, 0.5, 0.375, 0.5, 0.625, 0.5, 0.7952, 0.5, 0.7952, 0.75, 0.625, 0.75, 0.5806, 0.172, 0.5816, 0.1654, 0.5358, 0.1654, 0.5348, 0.172, 0.5358, 0.1654, 0.5358, 0.1566, 0.5816, 0.1566, 0.5816, 0.1654, 0.5816, 0.1654, 0.5806, 0.172, 0.5806, 0.1727, 0.5806, 0.1808, 0.5806, 0.1815, 0.5806, 0.1815, 0.5806, 0.1901, 0.5806, 0.1989, 0.5806, 0.2057, 0.5806, 0.2145, 0.5809, 0.2217, 0.5809, 0.2305, 0.5809, 0.2357, 0.5809, 0.2445, 0.6057, 0.25, 0.6057, 0.125, 0.4897, 0.1248, 0.4925, 0.246, 0.535, 0.2445, 0.535, 0.2357, 0.535, 0.2305, 0.535, 0.2217, 0.5348, 0.2145, 0.5348, 0.2057, 0.5348, 0.1989, 0.5348, 0.1901, 0.5348, 0.1808, 0.5348, 0.1727, 0.5348, 0.172, 0.4925, 0.246, 0.4925, 0.246, 0.375, 0.25, 0.375, 0.25, 0.4925, 0.246, 0.375, 0.25, 0.4926, 0.25, 0.4867, 0.0, 0.375, 0.0, 0.414, 0.02073, 0.4436, 0.03746, 0.4404, 0.2193, 0.4111, 0.2325, 0.375, 0.25, 0.4925, 0.246, 0.375, 1.0, 0.375, 1.0, 0.4867, 1.0, 0.4867, 1.0, 0.4867, 0.0, 0.4867, 0.0, 0.4925, 0.246, 0.4925, 0.246, 0.4897, 0.1248, 0.125, 0.5, 0.125, 0.5, 0.125, 0.75, 0.125, 0.75, 0.375, 0.0, 0.375, 0.25, 0.4111, 0.2325, 0.4404, 0.2193, 0.4436, 0.03746, 0.414, 0.02073, 0.375, 0.0, 0.375, 0.0, 0.414, 0.02073, 0.414, 0.02073, 0.125, 0.5, 0.125, 0.5, 0.125, 0.75, 0.125, 0.75, 0.4436, 0.03746, 0.4436, 0.03746, 0.4404, 0.2193, 0.4404, 0.2193, 0.4111, 0.2325, 0.4111, 0.2325, 0.375, 0.25, 0.375, 0.25, 0.414, 0.02073, 0.414, 0.02073, 0.4436, 0.03746, 0.4436, 0.03746, 0.4404, 0.2193, 0.4404, 0.2193, 0.4111, 0.2325, 0.4111, 0.2325, 0.0, 0.0, 0.0, 0.0, 0.0, 0.0, 0.0, 0.0, 0.0, 0.0, 0.8557, 0.5084, 0.875, 0.5, 0.75, 0.5, 0.75, 0.5084, 0.375, 0.25, 0.125, 0.75, 0.375, 0.3631, 0.0, 0.0, 0.0, 0.0, 0.0, 0.0, 0.0, 0.0, 0.8557, 0.5084, 0.8557, 0.5084, 0.8557, 0.625, 0.8557, 0.625, 0.75, 0.5084, 0.75, 0.5084, 0.8557, 0.5084, 0.8557, 0.5084, 0.8557, 0.625, 0.875, 0.625, 0.875, 0.5, 0.8557, 0.5084, 0.375, 0.25, 0.375, 0.3631, 0.6057, 0.375, 0.6057, 0.25, 0.4926, 0.25, 0.75, 0.5084, 0.75, 0.5084, 0.805, 0.5084, 0.8557, 0.5084, 0.8557, 0.5084, 0.375, 0.3552, 0.625, 0.3552, 0.625, 0.5, 0.375, 0.5, 0.375, 0.5, 0.625, 0.5, 0.625, 0.75, 0.375, 0.75, 0.625, 0.8948, 0.375, 0.8948, 0.375, 0.75, 0.625, 0.75, 0.375, 0.75, 0.2302, 0.75, 0.2302, 0.5, 0.375, 0.5, 0.625, 0.5, 0.7698, 0.5, 0.7698, 0.75, 0.625, 0.75, 0.6057, 0.25, 0.5809, 0.2445, 0.535, 0.2445, 0.4925, 0.246, 0.4926, 0.25, 0.375, 0.5, 0.375, 0.3552, 0.625, 0.3552, 0.625, 0.5, 0.375, 0.5, 0.625, 0.5, 0.625, 0.75, 0.375, 0.75, 0.625, 0.8948, 0.375, 0.8948, 0.375, 0.75, 0.625, 0.75, 0.375, 0.75, 0.2302, 0.75, 0.2302, 0.5, 0.375, 0.5, 0.625, 0.5, 0.7698, 0.5, 0.7698, 0.75, 0.625, 0.75, 0.5809, 0.2357, 0.5809, 0.2305, 0.535, 0.2305, 0.535, 0.2357, 0.375, 0.5, 0.375, 0.3736, 0.625, 0.3736, 0.625, 0.5, 0.375, 0.5, 0.625, 0.5, 0.625, 0.75, 0.375, 0.75, 0.625, 0.8764, 0.375, 0.8764, 0.375, 0.75, 0.625, 0.75, 0.375, 0.75, 0.2486, 0.75, 0.2486, 0.5, 0.375, 0.5, 0.625, 0.5, 0.7514, 0.5, 0.7514, 0.75, 0.625, 0.75, 0.5809, 0.2217, 0.5806, 0.2145, 0.5348, 0.2145, 0.535, 0.2217, 0.375, 0.5, 0.375, 0.3826, 0.625, 0.3826, 0.625, 0.5, 0.375, 0.5, 0.625, 0.5, 0.625, 0.75, 0.375, 0.75, 0.625, 0.8674, 0.375, 0.8674, 0.375, 0.75, 0.625, 0.75, 0.375, 0.75, 0.2576, 0.75, 0.2576, 0.5, 0.375, 0.5, 0.625, 0.5, 0.7424, 0.5, 0.7424, 0.75, 0.625, 0.75, 0.5806, 0.2057, 0.5806, 0.1989, 0.5348, 0.1989, 0.5348, 0.2057, 0.625, 0.8532, 0.375, 0.8532, 0.375, 0.75, 0.625, 0.75, 0.375, 0.5, 0.375, 0.3968, 0.625, 0.3968, 0.625, 0.3968, 0.625, 0.5, 0.625, 0.5, 0.625, 0.5214, 0.375, 0.5214, 0.375, 0.5, 0.375, 0.5214, 0.2718, 0.5214, 0.2718, 0.5, 0.375, 0.5, 0.625, 0.5214, 0.625, 0.5, 0.7282, 0.5, 0.7282, 0.5214, 0.375, 0.7286, 0.625, 0.7286, 0.625, 0.75, 0.375, 0.75, 0.375, 0.5, 0.625, 0.5, 0.625, 0.7286, 0.375, 0.7286, 0.2718, 0.7286, 0.375, 0.7286, 0.375, 0.75, 0.2718, 0.75, 0.2718, 0.7286, 0.2718, 0.5, 0.375, 0.5, 0.375, 0.7286, 0.6338, 0.7286, 0.7282, 0.7286, 0.7282, 0.75, 0.625, 0.75, 0.625, 0.7286, 0.7282, 0.5, 0.7282, 0.7286, 0.6338, 0.7286, 0.625, 0.7286, 0.625, 0.5, 0.5806, 0.1815, 0.5348, 0.1815, 0.5348, 0.1808, 0.5348, 0.1901, 0.5806, 0.1901, 0.375, 0.5, 0.375, 0.3298, 0.6248, 0.3298, 0.625, 0.3298, 0.625, 0.5, 0.375, 0.5, 0.625, 0.5, 0.625, 0.75, 0.375, 0.75, 0.625, 0.9202, 0.375, 0.9202, 0.375, 0.75, 0.625, 0.75, 0.375, 0.75, 0.2048, 0.75, 0.2048, 0.5, 0.375, 0.5, 0.625, 0.5, 0.7952, 0.5, 0.7952, 0.75, 0.625, 0.75, 0.5806, 0.172, 0.5816, 0.1654, 0.5358, 0.1654, 0.5348, 0.172, 0.5358, 0.1654, 0.5358, 0.1566, 0.5816, 0.1566, 0.5816, 0.1654, 0.5816, 0.1654, 0.5806, 0.172, 0.5806, 0.1727, 0.5806, 0.1808, 0.5806, 0.1815, 0.5806, 0.1815, 0.5806, 0.1901, 0.5806, 0.1989, 0.5806, 0.2057, 0.5806, 0.2145, 0.5809, 0.2217, 0.5809, 0.2305, 0.5809, 0.2357, 0.5809, 0.2445, 0.6057, 0.25, 0.6057, 0.125, 0.4897, 0.1248, 0.4925, 0.246, 0.535, 0.2445, 0.535, 0.2357, 0.535, 0.2305, 0.535, 0.2217, 0.5348, 0.2145, 0.5348, 0.2057, 0.5348, 0.1989, 0.5348, 0.1901, 0.5348, 0.1808, 0.5348, 0.1727, 0.5348, 0.172, 0.4925, 0.246, 0.4925, 0.246, 0.375, 0.25, 0.375, 0.25, 0.4925, 0.246, 0.375, 0.25, 0.4926, 0.25, 0.4867, 0.0, 0.375, 0.0, 0.414, 0.02073, 0.4436, 0.03746, 0.4404, 0.2193, 0.4111, 0.2325, 0.375, 0.25, 0.4925, 0.246, 0.375, 1.0, 0.375, 1.0, 0.4867, 1.0, 0.4867, 1.0, 0.4867, 0.0, 0.4867, 0.0, 0.4925, 0.246, 0.4925, 0.246, 0.4897, 0.1248, 0.125, 0.5, 0.125, 0.5, 0.125, 0.75, 0.125, 0.75, 0.375, 0.0, 0.375, 0.25, 0.4111, 0.2325, 0.4404, 0.2193, 0.4436, 0.03746, 0.414, 0.02073, 0.375, 0.0, 0.375, 0.0, 0.414, 0.02073, 0.414, 0.02073, 0.125, 0.5, 0.125, 0.5, 0.125, 0.75, 0.125, 0.75, 0.4436, 0.03746, 0.4436, 0.03746, 0.4404, 0.2193, 0.4404, 0.2193, 0.4111, 0.2325, 0.4111, 0.2325, 0.375, 0.25, 0.375, 0.25, 0.414, 0.02073, 0.414, 0.02073, 0.4436, 0.03746, 0.4436, 0.03746, 0.4404, 0.2193, 0.4404, 0.2193, 0.4111, 0.2325, 0.4111, 0.2325, 0.0, 0.0, 0.0, 0.0, 0.0, 0.0, 0.0, 0.0, 0.0, 0.0, 0.8557, 0.5084, 0.875, 0.5, 0.75, 0.5, 0.75, 0.5084, 0.375, 0.25, 0.125, 0.75, 0.375, 0.3631, 0.0, 0.0, 0.0, 0.0, 0.0, 0.0, 0.0, 0.0, 0.8557, 0.5084, 0.8557, 0.5084, 0.8557, 0.535, 0.8557, 0.6244, 0.8557, 0.625, 0.7515, 0.509, 0.7515, 0.6243, 0.8542, 0.6243, 0.8542, 0.5397, 0.7956, 0.509, 0.8557, 0.5297, 0.8557, 0.5084, 0.8557, 0.5084, 0.0, 0.0, 0.0, 0.0, 0.0, 0.0, 0.0, 0.0, 0.7514, 0.5084, 0.7515, 0.5084, 0.7952, 0.5084, 0.8021, 0.5084, 0.8557, 0.5365, 0.8557, 0.54, 0.8557, 0.6242, 0.8557, 0.6243, 0.8557, 0.625, 0.8557, 0.5084, 0.875, 0.5, 0.875, 0.625, 0.375, 0.25, 0.4926, 0.25, 0.6057, 0.25, 0.6057, 0.375, 0.375, 0.3631, 0.0, 0.0, 0.0, 0.0, 0.0, 0.0, 0.0, 0.0, 0.375, 0.3552, 0.375, 0.5, 0.625, 0.5, 0.625, 0.3552, 0.375, 0.5, 0.375, 0.75, 0.625, 0.75, 0.625, 0.5, 0.625, 0.8948, 0.625, 0.75, 0.375, 0.75, 0.375, 0.8948, 0.375, 0.75, 0.375, 0.5, 0.2302, 0.5, 0.2302, 0.75, 0.625, 0.5, 0.625, 0.75, 0.7698, 0.75, 0.7698, 0.5, 0.6057, 0.25, 0.4926, 0.25, 0.4925, 0.246, 0.535, 0.2445, 0.5809, 0.2445, 0.375, 0.5, 0.625, 0.5, 0.625, 0.3552, 0.375, 0.3552, 0.375, 0.5, 0.375, 0.75, 0.625, 0.75, 0.625, 0.5, 0.625, 0.8948, 0.625, 0.75, 0.375, 0.75, 0.375, 0.8948, 0.375, 0.75, 0.375, 0.5, 0.2302, 0.5, 0.2302, 0.75, 0.625, 0.5, 0.625, 0.75, 0.7698, 0.75, 0.7698, 0.5, 0.5809, 0.2357, 0.535, 0.2357, 0.535, 0.2305, 0.5809, 0.2305, 0.375, 0.5, 0.625, 0.5, 0.625, 0.3736, 0.375, 0.3736, 0.375, 0.5, 0.375, 0.75, 0.625, 0.75, 0.625, 0.5, 0.625, 0.8764, 0.625, 0.75, 0.375, 0.75, 0.375, 0.8764, 0.375, 0.75, 0.375, 0.5, 0.2486, 0.5, 0.2486, 0.75, 0.625, 0.5, 0.625, 0.75, 0.7514, 0.75, 0.7514, 0.5, 0.5809, 0.2217, 0.535, 0.2217, 0.5348, 0.2145, 0.5806, 0.2145, 0.375, 0.5, 0.625, 0.5, 0.625, 0.3826, 0.375, 0.3826, 0.375, 0.5, 0.375, 0.75, 0.625, 0.75, 0.625, 0.5, 0.625, 0.8674, 0.625, 0.75, 0.375, 0.75, 0.375, 0.8674, 0.375, 0.75, 0.375, 0.5, 0.2576, 0.5, 0.2576, 0.75, 0.625, 0.5, 0.625, 0.75, 0.7424, 0.75, 0.7424, 0.5, 0.5806, 0.2057, 0.5348, 0.2057, 0.5348, 0.1989, 0.5806, 0.1989, 0.625, 0.8532, 0.625, 0.75, 0.375, 0.75, 0.375, 0.8532, 0.375, 0.5, 0.625, 0.5, 0.625, 0.3968, 0.625, 0.3968, 0.375, 0.3968, 0.625, 0.5, 0.375, 0.5, 0.375, 0.5214, 0.625, 0.5214, 0.375, 0.5214, 0.375, 0.5, 0.2718, 0.5, 0.2718, 0.5214, 0.625, 0.5214, 0.7282, 0.5214, 0.7282, 0.5, 0.625, 0.5, 0.375, 0.7286, 0.375, 0.75, 0.625, 0.75, 0.625, 0.7286, 0.375, 0.5, 0.375, 0.7286, 0.625, 0.7286, 0.625, 0.5, 0.2718, 0.7286, 0.2718, 0.75, 0.375, 0.75, 0.375, 0.7286, 0.2718, 0.7286, 0.375, 0.7286, 0.375, 0.5, 0.2718, 0.5, 0.6338, 0.7286, 0.625, 0.7286, 0.625, 0.75, 0.7282, 0.75, 0.7282, 0.7286, 0.7282, 0.5, 0.625, 0.5, 0.625, 0.7286, 0.6338, 0.7286, 0.7282, 0.7286, 0.5806, 0.1815, 0.5806, 0.1901, 0.5348, 0.1901, 0.5348, 0.1808, 0.5348, 0.1815, 0.375, 0.5, 0.625, 0.5, 0.625, 0.3298, 0.6248, 0.3298, 0.375, 0.3298, 0.375, 0.5, 0.375, 0.75, 0.625, 0.75, 0.625, 0.5, 0.625, 0.9202, 0.625, 0.75, 0.375, 0.75, 0.375, 0.9202, 0.375, 0.75, 0.375, 0.5, 0.2048, 0.5, 0.2048, 0.75, 0.625, 0.5, 0.625, 0.75, 0.7952, 0.75, 0.7952, 0.5, 0.5806, 0.172, 0.5348, 0.172, 0.5358, 0.1654, 0.5816, 0.1654, 0.5358, 0.1654, 0.5348, 0.172, 0.5348, 0.1727, 0.5348, 0.1808, 0.5348, 0.1901, 0.5348, 0.1989, 0.5348, 0.2057, 0.5348, 0.2145, 0.535, 0.2217, 0.535, 0.2305, 0.535, 0.2357, 0.535, 0.2445, 0.4925, 0.246, 0.4897, 0.1248, 0.6057, 0.125, 0.6057, 0.25, 0.5809, 0.2445, 0.5809, 0.2357, 0.5809, 0.2305, 0.5809, 0.2217, 0.5806, 0.2145, 0.5806, 0.2057, 0.5806, 0.1989, 0.5806, 0.1901, 0.5806, 0.1815, 0.5806, 0.1815, 0.5806, 0.1808, 0.5806, 0.1727, 0.5806, 0.172, 0.5816, 0.1654, 0.5816, 0.1654, 0.5816, 0.1566, 0.5358, 0.1566, 0.4925, 0.246, 0.375, 0.25, 0.375, 0.25, 0.4925, 0.246, 0.4925, 0.246, 0.4926, 0.25, 0.375, 0.25, 0.4867, 0.0, 0.4925, 0.246, 0.375, 0.25, 0.4111, 0.2325, 0.4404, 0.2193, 0.4436, 0.03746, 0.414, 0.02073, 0.375, 0.0, 0.375, 1.0, 0.4867, 1.0, 0.4867, 1.0, 0.375, 1.0, 0.4867, 0.0, 0.4897, 0.1248, 0.4925, 0.246, 0.4925, 0.246, 0.4867, 0.0, 0.125, 0.5, 0.125, 0.75, 0.125, 0.75, 0.125, 0.5, 0.375, 0.0, 0.414, 0.02073, 0.4436, 0.03746, 0.4404, 0.2193, 0.4111, 0.2325, 0.375, 0.25, 0.375, 0.0, 0.414, 0.02073, 0.414, 0.02073, 0.375, 0.0, 0.125, 0.5, 0.125, 0.75, 0.125, 0.75, 0.125, 0.5, 0.4436, 0.03746, 0.4404, 0.2193, 0.4404, 0.2193, 0.4436, 0.03746, 0.4111, 0.2325, 0.375, 0.25, 0.375, 0.25, 0.4111, 0.2325, 0.414, 0.02073, 0.4436, 0.03746, 0.4436, 0.03746, 0.414, 0.02073, 0.4404, 0.2193, 0.4111, 0.2325, 0.4111, 0.2325, 0.4404, 0.2193, 0.0, 0.0, 0.0, 0.0, 0.0, 0.0, 0.0, 0.0, 0.0, 0.0, 0.8557, 0.5084, 0.75, 0.5084, 0.75, 0.5, 0.875, 0.5, 0.375, 0.25, 0.375, 0.3631, 0.125, 0.75, 0.0, 0.0, 0.0, 0.0, 0.0, 0.0, 0.0, 0.0, 0.8557, 0.5084, 0.8557, 0.625, 0.8557, 0.625, 0.8557, 0.5084, 0.75, 0.5084, 0.8557, 0.5084, 0.8557, 0.5084, 0.75, 0.5084, 0.0, 0.0, 0.8557, 0.5084, 0.0, 0.0, 0.0, 0.0, 0.0, 0.0, 0.0, 0.0, 0.0, 0.0, 0.8557, 0.5084, 0.8063, 0.5088, 0.8063, 0.5088, 0.8548, 0.5298, 0.8548, 0.5298, 0.8547, 0.5388, 0.8548, 0.5352, 0.8044, 0.5088, 0.7977, 0.5089, 0.805, 0.5084, 0.8638, 0.5084, 0.8557, 0.5084, 0.8557, 0.5084, 0.8557, 0.625, 0.8557, 0.6243, 0.8557, 0.5297, 0.8557, 0.5084, 0.8557, 0.625, 0.8557, 0.625, 0.8557, 0.625, 0.0, 0.0, 0.0, 0.0, 0.0, 0.0, 0.0, 0.0, 0.0, 0.0, 0.0, 0.0, 0.8557, 0.6244, 0.8557, 0.6244, 0.8557, 0.625, 0.0, 0.0, 0.0, 0.0, 0.0, 0.0, 0.7513, 0.5089, 0.75, 0.5089, 0.7513, 0.5084, 0.0, 0.0, 0.0, 0.0, 0.0, 0.0, 0.0, 0.0, 0.0, 0.0, 0.0, 0.0, 0.7497, 0.5084, 0.75, 0.5084, 0.75, 0.5084, 0.8542, 0.6243, 0.8545, 0.625, 0.8557, 0.6247, 0.7512, 0.6254, 0.75, 0.6243, 0.75, 0.6247, 0.7515, 0.509, 0.7512, 0.5084, 0.75, 0.5087, 0.8548, 0.5298, 0.8552, 0.53, 0.8557, 0.5302, 0.8063, 0.5088, 0.8053, 0.5084, 0.806, 0.5087, 0.8048, 0.5089, 0.804, 0.5084, 0.8063, 0.5088, 0.8544, 0.5304, 0.8548, 0.5298, 0.8557, 0.5308, 0.8044, 0.5088, 0.8044, 0.5086, 0.8034, 0.5084, 0.8557, 0.5352, 0.8557, 0.5367, 0.8557, 0.5355, 0.8542, 0.5397, 0.8557, 0.54, 0.8547, 0.5388, 0.7956, 0.509, 0.7977, 0.5089, 0.7952, 0.5084, 0.0, 0.0, 0.0, 0.0, 0.0, 0.0, 0.0, 0.0, 0.0, 0.0, 0.0, 0.0, 0.0, 0.0, 0.0, 0.0, 0.8544, 0.625, 0.7513, 0.625, 0.7513, 0.6244, 0.8544, 0.6244, 0.7513, 0.5089, 0.7513, 0.6244, 0.75, 0.6244, 0.75, 0.5089, 0.7513, 0.5084, 0.7513, 0.5084, 0.75, 0.5084, 0.75, 0.5084, 0.0, 0.0, 0.0, 0.0, 0.0, 0.0, 0.0, 0.0, 0.8557, 0.625, 0.8557, 0.625, 0.8557, 0.6244, 0.8557, 0.6244, 0.0, 0.0, 0.0, 0.0, 0.0, 0.0, 0.0, 0.0, 0.0, 0.0, 0.0, 0.0, 0.0, 0.0, 0.0, 0.0, 0.8542, 0.6243, 0.7515, 0.6243, 0.7512, 0.625, 0.8545, 0.625, 0.75, 0.5087, 0.75, 0.6247, 0.7515, 0.6243, 0.7515, 0.509, 0.75, 0.5084, 0.75, 0.5084, 0.7515, 0.5084, 0.7514, 0.5084, 0.0, 0.0, 0.0, 0.0, 0.0, 0.0, 0.0, 0.0, 0.8557, 0.6243, 0.8557, 0.6242, 0.8557, 0.625, 0.8557, 0.625, 0.8548, 0.5298, 0.8063, 0.5088, 0.806, 0.5087, 0.8552, 0.53, 0.8044, 0.5088, 0.8548, 0.5352, 0.8551, 0.5352, 0.8044, 0.5086, 0.8544, 0.5304, 0.8048, 0.5089, 0.8063, 0.5088, 0.8548, 0.5298, 0.804, 0.5084, 0.804, 0.5084, 0.8063, 0.5088, 0.8063, 0.5088, 0.8557, 0.5308, 0.8557, 0.5308, 0.8548, 0.5298, 0.8548, 0.5298, 0.7956, 0.509, 0.8542, 0.5397, 0.8547, 0.5388, 0.7977, 0.5089, 0.8557, 0.54, 0.8557, 0.5365, 0.8548, 0.5352, 0.8547, 0.5388, 0.8021, 0.5084, 0.7952, 0.5084, 0.7977, 0.5089, 0.8044, 0.5088, 0.8557, 0.5297, 0.8557, 0.6243, 0.8557, 0.6244, 0.8557, 0.5308, 0.8544, 0.6244, 0.8544, 0.5304, 0.8557, 0.5308, 0.8557, 0.6244, 0.804, 0.5084, 0.7513, 0.5084, 0.75, 0.5084, 0.8065, 0.5084, 0.8048, 0.5089, 0.7513, 0.5089, 0.7513, 0.5084, 0.804, 0.5084, 0.8557, 0.6244, 0.8557, 0.535, 0.8557, 0.5365, 0.8557, 0.6243, 0.8542, 0.5397, 0.8542, 0.6243, 0.8557, 0.6242, 0.8557, 0.54, 0.805, 0.5084, 0.75, 0.5084, 0.7514, 0.5084, 0.8021, 0.5084, 0.7515, 0.509, 0.7956, 0.509, 0.7952, 0.5084, 0.7515, 0.5084, 0.0, 0.0, 0.0, 0.0, 0.0, 0.0, 0.0, 0.0, 0.7513, 0.5089, 0.8048, 0.5089, 0.8544, 0.5304, 0.8544, 0.6244, 0.7513, 0.6244, 0.7513, 0.6244, 0.7513, 0.5089, 0.7513, 0.5089, 0.7513, 0.6244, 0.8544, 0.5304, 0.8544, 0.6244, 0.8544, 0.6244, 0.8544, 0.5304, 0.8544, 0.6244, 0.7513, 0.6244, 0.7513, 0.6244, 0.8544, 0.6244, 0.8048, 0.5089, 0.8544, 0.5304, 0.8544, 0.5304, 0.8048, 0.5089])
me_cube.materials.append(mat_box_2)
me_cube.use_remesh_preserve_volume = False
me_cube.use_remesh_preserve_attributes = False
me_cube.use_mirror_vertex_groups = False
me_cube.update()
me_cube_001 = bpy.data.meshes.new('Cube.001')
me_cube_001.from_pydata([(0.2068, -6.675, 1.905), (0.2068, -6.675, 2.212), (0.5308, -6.325, 1.905), (0.5308, -6.325, 2.212), (0.8766, -7.295, 1.905), (0.8766, -7.295, 2.212), (1.201, -6.946, 1.905), (1.201, -6.946, 2.212), (-1.532, -7.182, 1.801), (-1.532, -7.182, 2.109), (-1.905, -6.885, 1.801), (-1.905, -6.885, 2.109), (-0.9628, -6.468, 1.801), (-0.9628, -6.468, 2.109), (-1.336, -6.171, 1.801), (-1.336, -6.171, 2.109), (0.4824, -2.971, 1.756), (0.4824, -2.971, 2.063), (0.1097, -2.673, 1.756), (0.1097, -2.673, 2.063), (1.052, -2.257, 1.756), (1.052, -2.257, 2.063), (0.6788, -1.959, 1.756), (0.6788, -1.959, 2.063), (-1.805, -2.345, 1.827), (-1.805, -2.345, 2.134), (-1.481, -1.995, 1.827), (-1.481, -1.995, 2.134), (-1.135, -2.965, 1.827), (-1.135, -2.965, 2.134), (-0.8112, -2.615, 1.827), (-0.8112, -2.615, 2.134)], [], [(0, 1, 3, 2), (2, 3, 7, 6), (6, 7, 5, 4), (4, 5, 1, 0), (2, 6, 4, 0), (7, 3, 1, 5), (8, 9, 11, 10), (10, 11, 15, 14), (14, 15, 13, 12), (12, 13, 9, 8), (10, 14, 12, 8), (15, 11, 9, 13), (16, 17, 19, 18), (18, 19, 23, 22), (20, 21, 17, 16), (18, 22, 20, 16), (23, 19, 17, 21), (24, 25, 27, 26), (26, 27, 31, 30), (30, 31, 29, 28), (28, 29, 25, 24), (26, 30, 28, 24), (31, 27, 25, 29), (22, 23, 21, 20)])
_uv = me_cube_001.uv_layers.new(name='UVMap')
_uv.uv.foreach_set('vector', [0.375, 0.0, 0.625, 0.0, 0.625, 0.25, 0.375, 0.25, 0.375, 0.25, 0.625, 0.25, 0.625, 0.5, 0.375, 0.5, 0.375, 0.5, 0.625, 0.5, 0.625, 0.75, 0.375, 0.75, 0.375, 0.75, 0.625, 0.75, 0.625, 1.0, 0.375, 1.0, 0.125, 0.5, 0.375, 0.5, 0.375, 0.75, 0.125, 0.75, 0.625, 0.5, 0.875, 0.5, 0.875, 0.75, 0.625, 0.75, 0.375, 0.0, 0.625, 0.0, 0.625, 0.25, 0.375, 0.25, 0.375, 0.25, 0.625, 0.25, 0.625, 0.5, 0.375, 0.5, 0.375, 0.5, 0.625, 0.5, 0.625, 0.75, 0.375, 0.75, 0.375, 0.75, 0.625, 0.75, 0.625, 1.0, 0.375, 1.0, 0.125, 0.5, 0.375, 0.5, 0.375, 0.75, 0.125, 0.75, 0.625, 0.5, 0.875, 0.5, 0.875, 0.75, 0.625, 0.75, 0.375, 0.0, 0.625, 0.0, 0.625, 0.25, 0.375, 0.25, 0.375, 0.25, 0.625, 0.25, 0.625, 0.5, 0.375, 0.5, 0.375, 0.75, 0.625, 0.75, 0.625, 1.0, 0.375, 1.0, 0.125, 0.5, 0.375, 0.5, 0.375, 0.75, 0.125, 0.75, 0.625, 0.5, 0.875, 0.5, 0.875, 0.75, 0.625, 0.75, 0.375, 0.0, 0.625, 0.0, 0.625, 0.25, 0.375, 0.25, 0.375, 0.25, 0.625, 0.25, 0.625, 0.5, 0.375, 0.5, 0.375, 0.5, 0.625, 0.5, 0.625, 0.75, 0.375, 0.75, 0.375, 0.75, 0.625, 0.75, 0.625, 1.0, 0.375, 1.0, 0.125, 0.5, 0.375, 0.5, 0.375, 0.75, 0.125, 0.75, 0.625, 0.5, 0.875, 0.5, 0.875, 0.75, 0.625, 0.75, 0.375, 0.5, 0.625, 0.5, 0.625, 0.75, 0.375, 0.75])
me_cube_001.materials.append(mat_box_1)
me_cube_001.use_remesh_fix_poles = True
me_cube_001.use_remesh_preserve_attributes = False
me_cube_001.use_mirror_vertex_groups = False
me_cube_001.update()
me_cube_002 = bpy.data.meshes.new('Cube.002')
me_cube_002.from_pydata([(3.251, -2.684, 4.73), (3.251, -2.684, 6.73), (3.251, -0.6842, 4.73), (3.251, -0.6842, 6.73), (5.251, -2.684, 4.73), (5.251, -2.684, 6.73), (5.251, -0.6842, 4.73), (5.251, -0.6842, 6.73), (5.256, -1.109, 6.305), (5.256, -1.109, 5.154), (5.256, -2.26, 5.154), (5.256, -2.26, 6.305)], [], [(0, 1, 3, 2), (2, 3, 7, 6), (5, 4, 10, 11), (4, 5, 1, 0), (2, 6, 4, 0), (7, 3, 1, 5), (9, 8, 11, 10), (4, 6, 9, 10), (7, 5, 11, 8), (6, 7, 8, 9)])
_uv = me_cube_002.uv_layers.new(name='UVMap')
_uv.uv.foreach_set('vector', [0.375, 0.0, 0.625, 0.0, 0.625, 0.25, 0.375, 0.25, 0.375, 0.25, 0.625, 0.25, 0.625, 0.5, 0.375, 0.5, 0.625, 0.75, 0.375, 0.75, 0.375, 0.75, 0.625, 0.75, 0.375, 0.75, 0.625, 0.75, 0.625, 1.0, 0.375, 1.0, 0.125, 0.5, 0.375, 0.5, 0.375, 0.75, 0.125, 0.75, 0.625, 0.5, 0.875, 0.5, 0.875, 0.75, 0.625, 0.75, 0.375, 0.5, 0.625, 0.5, 0.625, 0.75, 0.375, 0.75, 0.375, 0.75, 0.375, 0.5, 0.375, 0.5, 0.375, 0.75, 0.625, 0.5, 0.625, 0.75, 0.625, 0.75, 0.625, 0.5, 0.375, 0.5, 0.625, 0.5, 0.625, 0.5, 0.375, 0.5])
me_cube_002.materials.append(mat_blue_light)
me_cube_002.use_remesh_fix_poles = True
me_cube_002.use_remesh_preserve_attributes = False
me_cube_002.use_mirror_vertex_groups = False
me_cube_002.update()
me_cube_003 = bpy.data.meshes.new('Cube.003')
me_cube_003.from_pydata([(-1.172, -0.4946, -0.6835), (-1.172, -0.4946, 0.3687), (-1.172, 0.4164, -0.6835), (-1.172, 0.4164, 0.3687), (1.178, -0.4946, -0.6835), (1.178, -0.4946, 0.3687), (1.178, 0.4164, -0.6835), (1.178, 0.4164, 0.3687), (0.8157, 0.4164, -0.6835), (0.8157, 0.4164, 0.3687), (0.8157, -0.4946, -0.6835), (0.8157, -0.4946, 0.3687), (-0.7984, 0.4164, -0.6835), (-0.7984, -0.4946, 0.3687), (-0.7984, 0.4164, 0.3687), (-0.7984, -0.4946, -0.6835), (-1.172, -0.4946, 0.05778), (-1.172, 0.4164, 0.05778), (1.178, 0.4164, 0.05778), (1.178, -0.4946, 0.05778), (0.8157, -0.4946, 0.05778), (0.8157, 0.4164, 0.05778), (-0.7984, 0.4164, 0.05778), (-0.7984, -0.4946, 0.05778), (-1.172, 0.03608, 0.05778), (-1.172, -0.08382, 0.05778), (-1.172, -0.08382, 0.3687), (-0.7984, -0.08382, 0.3687), (-1.172, 0.03608, 0.3687), (-0.7984, 0.03608, 0.3687), (1.178, -0.1305, 0.05778), (1.178, -0.01059, 0.05778), (1.178, -0.01059, 0.3687), (0.8157, 5.669e-05, 0.3687), (0.8157, -0.1199, 0.3687), (1.178, -0.1305, 0.3687)], [], [(21, 9, 7, 18), (23, 13, 1, 16), (8, 6, 4, 10), (19, 5, 11, 20), (22, 14, 9, 21), (17, 3, 14, 22), (2, 12, 15, 0), (20, 11, 13, 23), (2, 17, 22, 12), (4, 19, 20, 10), (15, 23, 16, 0), (8, 21, 18, 6), (25, 16, 1, 26), (3, 17, 24, 28), (26, 1, 13, 27), (29, 14, 3, 28), (24, 17, 2, 0, 16, 25), (35, 5, 19, 30), (18, 7, 32, 31), (34, 11, 5, 35), (32, 7, 9, 33), (30, 19, 4, 6, 18, 31), (33, 9, 14, 29, 27, 13, 11, 34)])
_uv = me_cube_003.uv_layers.new(name='UVMap')
_uv.uv.foreach_set('vector', [0.5861, 0.4615, 0.625, 0.4615, 0.625, 0.5, 0.5861, 0.5, 0.5861, 0.9603, 0.625, 0.9603, 0.625, 1.0, 0.5861, 1.0, 0.3365, 0.5, 0.375, 0.5, 0.375, 0.75, 0.3365, 0.75, 0.5861, 0.75, 0.625, 0.75, 0.625, 0.7885, 0.5861, 0.7885, 0.5861, 0.2897, 0.625, 0.2897, 0.625, 0.4615, 0.5861, 0.4615, 0.5861, 0.25, 0.625, 0.25, 0.625, 0.2897, 0.5861, 0.2897, 0.125, 0.5, 0.1647, 0.5, 0.1647, 0.75, 0.125, 0.75, 0.5861, 0.7885, 0.625, 0.7885, 0.625, 0.9603, 0.5861, 0.9603, 0.375, 0.25, 0.5861, 0.25, 0.5861, 0.2897, 0.375, 0.2897, 0.375, 0.75, 0.5861, 0.75, 0.5861, 0.7885, 0.375, 0.7885, 0.375, 0.9603, 0.5861, 0.9603, 0.5861, 1.0, 0.375, 1.0, 0.375, 0.4615, 0.5861, 0.4615, 0.5861, 0.5, 0.375, 0.5, 0.5861, 0.1127, 0.5861, 0.0, 0.625, 0.0, 0.625, 0.1127, 0.625, 0.25, 0.5861, 0.25, 0.5861, 0.1456, 0.625, 0.1456, 0.875, 0.6373, 0.875, 0.75, 0.8353, 0.75, 0.8353, 0.6373, 0.8353, 0.6044, 0.8353, 0.5, 0.875, 0.5, 0.875, 0.6044, 0.5861, 0.1456, 0.5861, 0.25, 0.375, 0.25, 0.375, 0.0, 0.5861, 0.0, 0.5861, 0.1127, 0.625, 0.6501, 0.625, 0.75, 0.5861, 0.75, 0.5861, 0.6501, 0.5861, 0.5, 0.625, 0.5, 0.625, 0.6172, 0.5861, 0.6172, 0.6635, 0.6472, 0.6635, 0.75, 0.625, 0.75, 0.625, 0.6501, 0.625, 0.6172, 0.625, 0.5, 0.6635, 0.5, 0.6635, 0.6143, 0.5861, 0.6501, 0.5861, 0.75, 0.375, 0.75, 0.375, 0.5, 0.5861, 0.5, 0.5861, 0.6172, 0.6635, 0.6143, 0.6635, 0.5, 0.8353, 0.5, 0.8353, 0.6044, 0.8353, 0.6373, 0.8353, 0.75, 0.6635, 0.75, 0.6635, 0.6472])
me_cube_003.materials.append(mat_box_1)
me_cube_003.use_remesh_fix_poles = True
me_cube_003.use_remesh_preserve_attributes = False
me_cube_003.use_mirror_vertex_groups = False
me_cube_003.update()
me_cube_004 = bpy.data.meshes.new('Cube.004')
me_cube_004.from_pydata([(-1.006, -0.3117, -1.037), (-1.006, -0.3117, 0.9632), (-1.006, 1.688, -1.037), (-1.006, 1.688, 0.9632), (0.9941, -0.3117, -1.037), (0.9941, -0.3117, 0.9632), (0.9941, 1.688, -1.037), (0.9941, 1.688, 0.9632), (0.7607, -1.197, 0.5388), (0.7607, -1.197, -0.6123), (0.7607, -2.348, -0.6123), (0.7607, -2.348, 0.5388), (-1.168, 3.233, -0.9632), (-1.168, 3.233, 1.037), (-1.168, 5.233, -0.9632), (-1.168, 5.233, 1.037), (0.8316, 3.233, -0.9632), (0.8316, 3.233, 1.037), (0.8316, 5.233, -0.9632), (0.8316, 5.233, 1.037), (1.248, 2.348, 0.6123), (1.248, 2.348, -0.5388), (1.248, 1.197, -0.5388), (1.248, 1.197, 0.6123)], [], [(0, 1, 3, 2), (2, 3, 7, 6), (5, 4, 10, 11), (4, 5, 1, 0), (2, 6, 4, 0), (7, 3, 1, 5), (9, 8, 11, 10), (4, 6, 9, 10), (7, 5, 11, 8), (6, 7, 8, 9), (12, 13, 15, 14), (14, 15, 19, 18), (17, 16, 22, 23), (16, 17, 13, 12), (14, 18, 16, 12), (19, 15, 13, 17), (21, 20, 23, 22), (16, 18, 21, 22), (19, 17, 23, 20), (18, 19, 20, 21)])
_uv = me_cube_004.uv_layers.new(name='UVMap')
_uv.uv.foreach_set('vector', [0.375, 0.0, 0.625, 0.0, 0.625, 0.25, 0.375, 0.25, 0.375, 0.25, 0.625, 0.25, 0.625, 0.5, 0.375, 0.5, 0.625, 0.75, 0.375, 0.75, 0.375, 0.75, 0.625, 0.75, 0.375, 0.75, 0.625, 0.75, 0.625, 1.0, 0.375, 1.0, 0.125, 0.5, 0.375, 0.5, 0.375, 0.75, 0.125, 0.75, 0.625, 0.5, 0.875, 0.5, 0.875, 0.75, 0.625, 0.75, 0.375, 0.5, 0.625, 0.5, 0.625, 0.75, 0.375, 0.75, 0.375, 0.75, 0.375, 0.5, 0.375, 0.5, 0.375, 0.75, 0.625, 0.5, 0.625, 0.75, 0.625, 0.75, 0.625, 0.5, 0.375, 0.5, 0.625, 0.5, 0.625, 0.5, 0.375, 0.5, 0.375, 0.0, 0.625, 0.0, 0.625, 0.25, 0.375, 0.25, 0.375, 0.25, 0.625, 0.25, 0.625, 0.5, 0.375, 0.5, 0.625, 0.75, 0.375, 0.75, 0.375, 0.75, 0.625, 0.75, 0.375, 0.75, 0.625, 0.75, 0.625, 1.0, 0.375, 1.0, 0.125, 0.5, 0.375, 0.5, 0.375, 0.75, 0.125, 0.75, 0.625, 0.5, 0.875, 0.5, 0.875, 0.75, 0.625, 0.75, 0.375, 0.5, 0.625, 0.5, 0.625, 0.75, 0.375, 0.75, 0.375, 0.75, 0.375, 0.5, 0.375, 0.5, 0.375, 0.75, 0.625, 0.5, 0.625, 0.75, 0.625, 0.75, 0.625, 0.5, 0.375, 0.5, 0.625, 0.5, 0.625, 0.5, 0.375, 0.5])
me_cube_004.materials.append(mat_blue_light)
me_cube_004.use_remesh_fix_poles = True
me_cube_004.use_remesh_preserve_attributes = False
me_cube_004.use_mirror_vertex_groups = False
me_cube_004.update()
me_cube_011 = bpy.data.meshes.new('Cube.011')
me_cube_011.from_pydata([(3.251, -2.684, 4.73), (3.251, -2.684, 6.73), (3.251, -0.6842, 4.73), (3.251, -0.6842, 6.73), (5.251, -2.684, 4.73), (5.251, -2.684, 6.73), (5.251, -0.6842, 4.73), (5.251, -0.6842, 6.73), (5.256, -1.109, 6.305), (5.256, -1.109, 5.154), (5.256, -2.26, 5.154), (5.256, -2.26, 6.305)], [], [(0, 1, 3, 2), (2, 3, 7, 6), (5, 4, 10, 11), (4, 5, 1, 0), (2, 6, 4, 0), (7, 3, 1, 5), (9, 8, 11, 10), (4, 6, 9, 10), (7, 5, 11, 8), (6, 7, 8, 9)])
_uv = me_cube_011.uv_layers.new(name='UVMap')
_uv.uv.foreach_set('vector', [0.375, 0.0, 0.625, 0.0, 0.625, 0.25, 0.375, 0.25, 0.375, 0.25, 0.625, 0.25, 0.625, 0.5, 0.375, 0.5, 0.625, 0.75, 0.375, 0.75, 0.375, 0.75, 0.625, 0.75, 0.375, 0.75, 0.625, 0.75, 0.625, 1.0, 0.375, 1.0, 0.125, 0.5, 0.375, 0.5, 0.375, 0.75, 0.125, 0.75, 0.625, 0.5, 0.875, 0.5, 0.875, 0.75, 0.625, 0.75, 0.375, 0.5, 0.625, 0.5, 0.625, 0.75, 0.375, 0.75, 0.375, 0.75, 0.375, 0.5, 0.375, 0.5, 0.375, 0.75, 0.625, 0.5, 0.625, 0.75, 0.625, 0.75, 0.625, 0.5, 0.375, 0.5, 0.625, 0.5, 0.625, 0.5, 0.375, 0.5])
me_cube_011.materials.append(mat_blue_light)
me_cube_011.use_remesh_fix_poles = True
me_cube_011.use_remesh_preserve_attributes = False
me_cube_011.use_mirror_vertex_groups = False
me_cube_011.update()

# ---- objects
ob_cube = bpy.data.objects.new('Cube', me_cube)
ob_cube_001 = bpy.data.objects.new('Cube.001', me_cube_001)
ob_cube_002 = bpy.data.objects.new('Cube.002', me_cube_002)
ob_cube_003 = bpy.data.objects.new('Cube.003', me_cube_003)
ob_cube_010 = bpy.data.objects.new('Cube.010', me_cube_004)
ob_cube_011 = bpy.data.objects.new('Cube.011', me_cube_011)

# ---- transforms, parenting, visibility, modifiers, constraints
ob_cube.location = (8.532e-11, -6.11, -0.02964)
ob_cube.lock_rotations_4d = False
ob_cube.empty_display_type = 'ARROWS'
ob_cube.lineart.crease_threshold = 0.0
ob_cube_001.location = (0.3644, -1.371, -2.786)
ob_cube_001.lineart.crease_threshold = 0.0
ob_cube_002.location = (0.6098, -5.603, -1.511)
ob_cube_002.scale = (0.124, 0.124, 0.124)
ob_cube_002.lineart.crease_threshold = 0.0
ob_cube_003.location = (-0.06557, -6.057, 0.6585)
ob_cube_003.scale = (1.0, 1.428, 1.0)
ob_cube_003.lineart.crease_threshold = 0.0
ob_cube_010.location = (-1.195, -6.195, -0.6837)
ob_cube_010.scale = (0.08717, 0.08717, 0.08717)
ob_cube_010.lineart.crease_threshold = 0.0
ob_cube_011.location = (0.6248, -6.046, -1.501)
ob_cube_011.scale = (0.124, 0.124, 0.124)
ob_cube_011.lineart.crease_threshold = 0.0

# ---- collection membership
col_collection.objects.link(ob_cube)
col_collection.objects.link(ob_cube_001)
col_collection.objects.link(ob_cube_002)
col_collection.objects.link(ob_cube_003)
col_collection.objects.link(ob_cube_010)
col_collection.objects.link(ob_cube_011)

# ---- scene / render settings (as saved in the file)
scene.frame_start = 1; scene.frame_end = 250; scene.frame_set(1)
scene.render.engine = 'BLENDER_EEVEE_NEXT'
scene.cycles.use_denoising = False
scene.cycles.samples = 128
scene.cycles.sampling_pattern = 'TABULATED_SOBOL'
scene.cycles.use_adaptive_sampling = False
scene.cycles.use_light_tree = False
scene.view_settings.view_transform = 'Filmic'
bpy.context.view_layer.update()

# ---- added for rendering (the .blend has no active camera): camera
cam_auto = bpy.data.cameras.new('AutoCamera')
cam_auto.lens = 50.0
cam_auto.sensor_width = 36.0
cam_auto.clip_end = 1000.0
ob_auto_camera = bpy.data.objects.new('AutoCamera', cam_auto)
scene.collection.objects.link(ob_auto_camera)
ob_auto_camera.location = (6.04156, -13.2338, 4.83642)
ob_auto_camera.rotation_euler = (1.09748, -7.21219e-08, 0.694738)
scene.camera = ob_auto_camera
bpy.context.view_layer.update()
